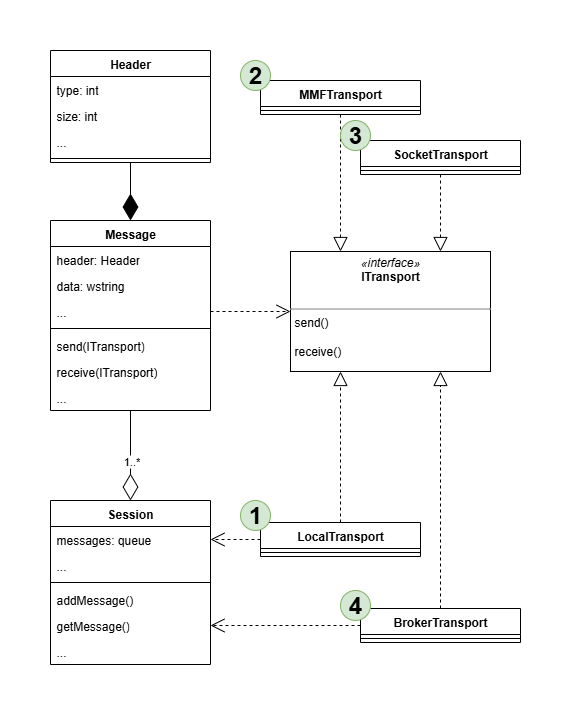

The diagram above was exported from draw.io. Its source (the exported page's mxGraphModel, read from the mxfile embedded in the PNG):
<mxGraphModel dx="993" dy="1943" grid="1" gridSize="10" guides="1" tooltips="1" connect="1" arrows="1" fold="1" page="1" pageScale="1" pageWidth="850" pageHeight="1100" math="0" shadow="0">
  <root>
    <mxCell id="0" />
    <mxCell id="1" parent="0" />
    <mxCell id="ERG0tNV3dVW3n0XuMrDS-2" value="&lt;p style=&quot;margin:0px;margin-top:4px;text-align:center;&quot;&gt;&lt;i&gt;«interface»&lt;/i&gt;&lt;br&gt;&lt;b&gt;ITransport&lt;/b&gt;&lt;/p&gt;&lt;p style=&quot;margin:0px;margin-top:4px;text-align:center;&quot;&gt;&lt;b&gt;&lt;br&gt;&lt;/b&gt;&lt;/p&gt;&lt;hr size=&quot;1&quot; style=&quot;border-style:solid;&quot;&gt;&lt;p style=&quot;margin:0px;margin-left:4px;&quot;&gt;send()&lt;br&gt;&lt;/p&gt;&lt;p style=&quot;margin:0px;margin-left:4px;&quot;&gt;&lt;br&gt;&lt;/p&gt;&lt;p style=&quot;margin:0px;margin-left:4px;&quot;&gt;receive()&lt;/p&gt;" style="verticalAlign=top;align=left;overflow=fill;html=1;whiteSpace=wrap;" vertex="1" parent="1">
      <mxGeometry x="440" y="151" width="200" height="120" as="geometry" />
    </mxCell>
    <mxCell id="ERG0tNV3dVW3n0XuMrDS-4" value="&lt;div&gt;Message&lt;/div&gt;" style="swimlane;fontStyle=1;align=center;verticalAlign=top;childLayout=stackLayout;horizontal=1;startSize=26;horizontalStack=0;resizeParent=1;resizeParentMax=0;resizeLast=0;collapsible=1;marginBottom=0;whiteSpace=wrap;html=1;" vertex="1" parent="1">
      <mxGeometry x="200" y="120" width="160" height="190" as="geometry">
        <mxRectangle x="120" y="200" width="100" height="40" as="alternateBounds" />
      </mxGeometry>
    </mxCell>
    <mxCell id="ERG0tNV3dVW3n0XuMrDS-5" value="header: Header" style="text;strokeColor=none;fillColor=none;align=left;verticalAlign=top;spacingLeft=4;spacingRight=4;overflow=hidden;rotatable=0;points=[[0,0.5],[1,0.5]];portConstraint=eastwest;whiteSpace=wrap;html=1;" vertex="1" parent="ERG0tNV3dVW3n0XuMrDS-4">
      <mxGeometry y="26" width="160" height="26" as="geometry" />
    </mxCell>
    <mxCell id="ERG0tNV3dVW3n0XuMrDS-6" value="data: wstring" style="text;strokeColor=none;fillColor=none;align=left;verticalAlign=top;spacingLeft=4;spacingRight=4;overflow=hidden;rotatable=0;points=[[0,0.5],[1,0.5]];portConstraint=eastwest;whiteSpace=wrap;html=1;" vertex="1" parent="ERG0tNV3dVW3n0XuMrDS-4">
      <mxGeometry y="52" width="160" height="26" as="geometry" />
    </mxCell>
    <mxCell id="ERG0tNV3dVW3n0XuMrDS-7" value="..." style="text;strokeColor=none;fillColor=none;align=left;verticalAlign=top;spacingLeft=4;spacingRight=4;overflow=hidden;rotatable=0;points=[[0,0.5],[1,0.5]];portConstraint=eastwest;whiteSpace=wrap;html=1;" vertex="1" parent="ERG0tNV3dVW3n0XuMrDS-4">
      <mxGeometry y="78" width="160" height="26" as="geometry" />
    </mxCell>
    <mxCell id="ERG0tNV3dVW3n0XuMrDS-8" value="" style="line;strokeWidth=1;fillColor=none;align=left;verticalAlign=middle;spacingTop=-1;spacingLeft=3;spacingRight=3;rotatable=0;labelPosition=right;points=[];portConstraint=eastwest;strokeColor=inherit;" vertex="1" parent="ERG0tNV3dVW3n0XuMrDS-4">
      <mxGeometry y="104" width="160" height="8" as="geometry" />
    </mxCell>
    <mxCell id="ERG0tNV3dVW3n0XuMrDS-9" value="send(ITransport)" style="text;strokeColor=none;fillColor=none;align=left;verticalAlign=top;spacingLeft=4;spacingRight=4;overflow=hidden;rotatable=0;points=[[0,0.5],[1,0.5]];portConstraint=eastwest;whiteSpace=wrap;html=1;" vertex="1" parent="ERG0tNV3dVW3n0XuMrDS-4">
      <mxGeometry y="112" width="160" height="26" as="geometry" />
    </mxCell>
    <mxCell id="ERG0tNV3dVW3n0XuMrDS-10" value="receive(ITransport)" style="text;strokeColor=none;fillColor=none;align=left;verticalAlign=top;spacingLeft=4;spacingRight=4;overflow=hidden;rotatable=0;points=[[0,0.5],[1,0.5]];portConstraint=eastwest;whiteSpace=wrap;html=1;" vertex="1" parent="ERG0tNV3dVW3n0XuMrDS-4">
      <mxGeometry y="138" width="160" height="26" as="geometry" />
    </mxCell>
    <mxCell id="ERG0tNV3dVW3n0XuMrDS-13" value="...&lt;div&gt;&lt;br&gt;&lt;/div&gt;" style="text;strokeColor=none;fillColor=none;align=left;verticalAlign=top;spacingLeft=4;spacingRight=4;overflow=hidden;rotatable=0;points=[[0,0.5],[1,0.5]];portConstraint=eastwest;whiteSpace=wrap;html=1;" vertex="1" parent="ERG0tNV3dVW3n0XuMrDS-4">
      <mxGeometry y="164" width="160" height="26" as="geometry" />
    </mxCell>
    <mxCell id="ERG0tNV3dVW3n0XuMrDS-14" value="&lt;div&gt;Header&lt;/div&gt;" style="swimlane;fontStyle=1;align=center;verticalAlign=top;childLayout=stackLayout;horizontal=1;startSize=26;horizontalStack=0;resizeParent=1;resizeParentMax=0;resizeLast=0;collapsible=1;marginBottom=0;whiteSpace=wrap;html=1;" vertex="1" parent="1">
      <mxGeometry x="200" y="-50" width="160" height="112" as="geometry">
        <mxRectangle x="120" y="200" width="100" height="40" as="alternateBounds" />
      </mxGeometry>
    </mxCell>
    <mxCell id="ERG0tNV3dVW3n0XuMrDS-15" value="type: int" style="text;strokeColor=none;fillColor=none;align=left;verticalAlign=top;spacingLeft=4;spacingRight=4;overflow=hidden;rotatable=0;points=[[0,0.5],[1,0.5]];portConstraint=eastwest;whiteSpace=wrap;html=1;" vertex="1" parent="ERG0tNV3dVW3n0XuMrDS-14">
      <mxGeometry y="26" width="160" height="26" as="geometry" />
    </mxCell>
    <mxCell id="ERG0tNV3dVW3n0XuMrDS-16" value="size: int" style="text;strokeColor=none;fillColor=none;align=left;verticalAlign=top;spacingLeft=4;spacingRight=4;overflow=hidden;rotatable=0;points=[[0,0.5],[1,0.5]];portConstraint=eastwest;whiteSpace=wrap;html=1;" vertex="1" parent="ERG0tNV3dVW3n0XuMrDS-14">
      <mxGeometry y="52" width="160" height="26" as="geometry" />
    </mxCell>
    <mxCell id="ERG0tNV3dVW3n0XuMrDS-17" value="..." style="text;strokeColor=none;fillColor=none;align=left;verticalAlign=top;spacingLeft=4;spacingRight=4;overflow=hidden;rotatable=0;points=[[0,0.5],[1,0.5]];portConstraint=eastwest;whiteSpace=wrap;html=1;" vertex="1" parent="ERG0tNV3dVW3n0XuMrDS-14">
      <mxGeometry y="78" width="160" height="26" as="geometry" />
    </mxCell>
    <mxCell id="ERG0tNV3dVW3n0XuMrDS-18" value="" style="line;strokeWidth=1;fillColor=none;align=left;verticalAlign=middle;spacingTop=-1;spacingLeft=3;spacingRight=3;rotatable=0;labelPosition=right;points=[];portConstraint=eastwest;strokeColor=inherit;" vertex="1" parent="ERG0tNV3dVW3n0XuMrDS-14">
      <mxGeometry y="104" width="160" height="8" as="geometry" />
    </mxCell>
    <mxCell id="ERG0tNV3dVW3n0XuMrDS-22" value="" style="endArrow=diamondThin;endFill=1;endSize=24;html=1;rounded=0;exitX=0.5;exitY=1;exitDx=0;exitDy=0;entryX=0.5;entryY=0;entryDx=0;entryDy=0;" edge="1" parent="1" source="ERG0tNV3dVW3n0XuMrDS-14" target="ERG0tNV3dVW3n0XuMrDS-4">
      <mxGeometry width="160" relative="1" as="geometry">
        <mxPoint x="380" y="80" as="sourcePoint" />
        <mxPoint x="540" y="80" as="targetPoint" />
      </mxGeometry>
    </mxCell>
    <mxCell id="ERG0tNV3dVW3n0XuMrDS-23" value="" style="endArrow=open;dashed=1;endFill=0;endSize=12;html=1;rounded=0;exitX=1;exitY=0.5;exitDx=0;exitDy=0;entryX=0;entryY=0.5;entryDx=0;entryDy=0;" edge="1" parent="1" source="ERG0tNV3dVW3n0XuMrDS-7" target="ERG0tNV3dVW3n0XuMrDS-2">
      <mxGeometry width="160" relative="1" as="geometry">
        <mxPoint x="420" y="320" as="sourcePoint" />
        <mxPoint x="580" y="320" as="targetPoint" />
      </mxGeometry>
    </mxCell>
    <mxCell id="ERG0tNV3dVW3n0XuMrDS-24" value="&lt;div&gt;Session&lt;/div&gt;" style="swimlane;fontStyle=1;align=center;verticalAlign=top;childLayout=stackLayout;horizontal=1;startSize=26;horizontalStack=0;resizeParent=1;resizeParentMax=0;resizeLast=0;collapsible=1;marginBottom=0;whiteSpace=wrap;html=1;" vertex="1" parent="1">
      <mxGeometry x="200" y="400" width="160" height="164" as="geometry">
        <mxRectangle x="120" y="200" width="100" height="40" as="alternateBounds" />
      </mxGeometry>
    </mxCell>
    <mxCell id="ERG0tNV3dVW3n0XuMrDS-25" value="messages: queue" style="text;strokeColor=none;fillColor=none;align=left;verticalAlign=top;spacingLeft=4;spacingRight=4;overflow=hidden;rotatable=0;points=[[0,0.5],[1,0.5]];portConstraint=eastwest;whiteSpace=wrap;html=1;" vertex="1" parent="ERG0tNV3dVW3n0XuMrDS-24">
      <mxGeometry y="26" width="160" height="26" as="geometry" />
    </mxCell>
    <mxCell id="ERG0tNV3dVW3n0XuMrDS-27" value="..." style="text;strokeColor=none;fillColor=none;align=left;verticalAlign=top;spacingLeft=4;spacingRight=4;overflow=hidden;rotatable=0;points=[[0,0.5],[1,0.5]];portConstraint=eastwest;whiteSpace=wrap;html=1;" vertex="1" parent="ERG0tNV3dVW3n0XuMrDS-24">
      <mxGeometry y="52" width="160" height="26" as="geometry" />
    </mxCell>
    <mxCell id="ERG0tNV3dVW3n0XuMrDS-28" value="" style="line;strokeWidth=1;fillColor=none;align=left;verticalAlign=middle;spacingTop=-1;spacingLeft=3;spacingRight=3;rotatable=0;labelPosition=right;points=[];portConstraint=eastwest;strokeColor=inherit;" vertex="1" parent="ERG0tNV3dVW3n0XuMrDS-24">
      <mxGeometry y="78" width="160" height="8" as="geometry" />
    </mxCell>
    <mxCell id="ERG0tNV3dVW3n0XuMrDS-29" value="addMessage()" style="text;strokeColor=none;fillColor=none;align=left;verticalAlign=top;spacingLeft=4;spacingRight=4;overflow=hidden;rotatable=0;points=[[0,0.5],[1,0.5]];portConstraint=eastwest;whiteSpace=wrap;html=1;" vertex="1" parent="ERG0tNV3dVW3n0XuMrDS-24">
      <mxGeometry y="86" width="160" height="26" as="geometry" />
    </mxCell>
    <mxCell id="ERG0tNV3dVW3n0XuMrDS-30" value="getMessage()" style="text;strokeColor=none;fillColor=none;align=left;verticalAlign=top;spacingLeft=4;spacingRight=4;overflow=hidden;rotatable=0;points=[[0,0.5],[1,0.5]];portConstraint=eastwest;whiteSpace=wrap;html=1;" vertex="1" parent="ERG0tNV3dVW3n0XuMrDS-24">
      <mxGeometry y="112" width="160" height="26" as="geometry" />
    </mxCell>
    <mxCell id="ERG0tNV3dVW3n0XuMrDS-31" value="...&lt;div&gt;&lt;br&gt;&lt;/div&gt;" style="text;strokeColor=none;fillColor=none;align=left;verticalAlign=top;spacingLeft=4;spacingRight=4;overflow=hidden;rotatable=0;points=[[0,0.5],[1,0.5]];portConstraint=eastwest;whiteSpace=wrap;html=1;" vertex="1" parent="ERG0tNV3dVW3n0XuMrDS-24">
      <mxGeometry y="138" width="160" height="26" as="geometry" />
    </mxCell>
    <mxCell id="ERG0tNV3dVW3n0XuMrDS-32" value="" style="endArrow=diamondThin;endFill=0;endSize=24;html=1;rounded=0;entryX=0.5;entryY=0;entryDx=0;entryDy=0;exitX=0.5;exitY=1;exitDx=0;exitDy=0;" edge="1" parent="1" source="ERG0tNV3dVW3n0XuMrDS-4" target="ERG0tNV3dVW3n0XuMrDS-24">
      <mxGeometry width="160" relative="1" as="geometry">
        <mxPoint x="280" y="330" as="sourcePoint" />
        <mxPoint x="290" y="380" as="targetPoint" />
      </mxGeometry>
    </mxCell>
    <mxCell id="ERG0tNV3dVW3n0XuMrDS-33" value="1..*" style="edgeLabel;html=1;align=center;verticalAlign=middle;resizable=0;points=[];" vertex="1" connectable="0" parent="ERG0tNV3dVW3n0XuMrDS-32">
      <mxGeometry x="0.1016" relative="1" as="geometry">
        <mxPoint as="offset" />
      </mxGeometry>
    </mxCell>
    <mxCell id="ERG0tNV3dVW3n0XuMrDS-34" value="LocalTransport" style="swimlane;fontStyle=1;align=center;verticalAlign=top;childLayout=stackLayout;horizontal=1;startSize=26;horizontalStack=0;resizeParent=1;resizeParentMax=0;resizeLast=0;collapsible=1;marginBottom=0;whiteSpace=wrap;html=1;" vertex="1" parent="1">
      <mxGeometry x="410" y="422" width="160" height="34" as="geometry" />
    </mxCell>
    <mxCell id="ERG0tNV3dVW3n0XuMrDS-35" value="" style="line;strokeWidth=1;fillColor=none;align=left;verticalAlign=middle;spacingTop=-1;spacingLeft=3;spacingRight=3;rotatable=0;labelPosition=right;points=[];portConstraint=eastwest;strokeColor=inherit;" vertex="1" parent="ERG0tNV3dVW3n0XuMrDS-34">
      <mxGeometry y="26" width="160" height="8" as="geometry" />
    </mxCell>
    <mxCell id="ERG0tNV3dVW3n0XuMrDS-36" value="MMF&lt;span style=&quot;background-color: transparent; color: light-dark(rgb(0, 0, 0), rgb(255, 255, 255));&quot;&gt;Transport&lt;/span&gt;" style="swimlane;fontStyle=1;align=center;verticalAlign=top;childLayout=stackLayout;horizontal=1;startSize=26;horizontalStack=0;resizeParent=1;resizeParentMax=0;resizeLast=0;collapsible=1;marginBottom=0;whiteSpace=wrap;html=1;" vertex="1" parent="1">
      <mxGeometry x="410" y="-20" width="160" height="34" as="geometry" />
    </mxCell>
    <mxCell id="ERG0tNV3dVW3n0XuMrDS-37" value="" style="line;strokeWidth=1;fillColor=none;align=left;verticalAlign=middle;spacingTop=-1;spacingLeft=3;spacingRight=3;rotatable=0;labelPosition=right;points=[];portConstraint=eastwest;strokeColor=inherit;" vertex="1" parent="ERG0tNV3dVW3n0XuMrDS-36">
      <mxGeometry y="26" width="160" height="8" as="geometry" />
    </mxCell>
    <mxCell id="ERG0tNV3dVW3n0XuMrDS-38" value="SocketTransport" style="swimlane;fontStyle=1;align=center;verticalAlign=top;childLayout=stackLayout;horizontal=1;startSize=26;horizontalStack=0;resizeParent=1;resizeParentMax=0;resizeLast=0;collapsible=1;marginBottom=0;whiteSpace=wrap;html=1;" vertex="1" parent="1">
      <mxGeometry x="510" y="40" width="160" height="34" as="geometry" />
    </mxCell>
    <mxCell id="ERG0tNV3dVW3n0XuMrDS-39" value="" style="line;strokeWidth=1;fillColor=none;align=left;verticalAlign=middle;spacingTop=-1;spacingLeft=3;spacingRight=3;rotatable=0;labelPosition=right;points=[];portConstraint=eastwest;strokeColor=inherit;" vertex="1" parent="ERG0tNV3dVW3n0XuMrDS-38">
      <mxGeometry y="26" width="160" height="8" as="geometry" />
    </mxCell>
    <mxCell id="ERG0tNV3dVW3n0XuMrDS-40" value="BrokerTransport" style="swimlane;fontStyle=1;align=center;verticalAlign=top;childLayout=stackLayout;horizontal=1;startSize=26;horizontalStack=0;resizeParent=1;resizeParentMax=0;resizeLast=0;collapsible=1;marginBottom=0;whiteSpace=wrap;html=1;" vertex="1" parent="1">
      <mxGeometry x="510" y="508" width="160" height="34" as="geometry" />
    </mxCell>
    <mxCell id="ERG0tNV3dVW3n0XuMrDS-41" value="" style="line;strokeWidth=1;fillColor=none;align=left;verticalAlign=middle;spacingTop=-1;spacingLeft=3;spacingRight=3;rotatable=0;labelPosition=right;points=[];portConstraint=eastwest;strokeColor=inherit;" vertex="1" parent="ERG0tNV3dVW3n0XuMrDS-40">
      <mxGeometry y="26" width="160" height="8" as="geometry" />
    </mxCell>
    <mxCell id="ERG0tNV3dVW3n0XuMrDS-44" value="" style="endArrow=block;dashed=1;endFill=0;endSize=12;html=1;rounded=0;entryX=0.25;entryY=0;entryDx=0;entryDy=0;exitX=0.5;exitY=1;exitDx=0;exitDy=0;" edge="1" parent="1" source="ERG0tNV3dVW3n0XuMrDS-36" target="ERG0tNV3dVW3n0XuMrDS-2">
      <mxGeometry width="160" relative="1" as="geometry">
        <mxPoint x="848" y="169" as="sourcePoint" />
        <mxPoint x="700" y="120" as="targetPoint" />
      </mxGeometry>
    </mxCell>
    <mxCell id="ERG0tNV3dVW3n0XuMrDS-45" value="" style="endArrow=block;dashed=1;endFill=0;endSize=12;html=1;rounded=0;exitX=0.5;exitY=0;exitDx=0;exitDy=0;entryX=0.25;entryY=1;entryDx=0;entryDy=0;" edge="1" parent="1" source="ERG0tNV3dVW3n0XuMrDS-34" target="ERG0tNV3dVW3n0XuMrDS-2">
      <mxGeometry width="160" relative="1" as="geometry">
        <mxPoint x="848" y="169" as="sourcePoint" />
        <mxPoint x="700" y="120" as="targetPoint" />
      </mxGeometry>
    </mxCell>
    <mxCell id="ERG0tNV3dVW3n0XuMrDS-46" value="" style="endArrow=block;dashed=1;endFill=0;endSize=12;html=1;rounded=0;entryX=0.75;entryY=0;entryDx=0;entryDy=0;exitX=0.5;exitY=1;exitDx=0;exitDy=0;" edge="1" parent="1" source="ERG0tNV3dVW3n0XuMrDS-38" target="ERG0tNV3dVW3n0XuMrDS-2">
      <mxGeometry width="160" relative="1" as="geometry">
        <mxPoint x="710" y="340" as="sourcePoint" />
        <mxPoint x="810" y="220" as="targetPoint" />
      </mxGeometry>
    </mxCell>
    <mxCell id="ERG0tNV3dVW3n0XuMrDS-47" value="" style="endArrow=block;dashed=1;endFill=0;endSize=12;html=1;rounded=0;exitX=0.5;exitY=0;exitDx=0;exitDy=0;entryX=0.75;entryY=1;entryDx=0;entryDy=0;" edge="1" parent="1" source="ERG0tNV3dVW3n0XuMrDS-40" target="ERG0tNV3dVW3n0XuMrDS-2">
      <mxGeometry width="160" relative="1" as="geometry">
        <mxPoint x="878" y="339" as="sourcePoint" />
        <mxPoint x="640" y="290" as="targetPoint" />
      </mxGeometry>
    </mxCell>
    <mxCell id="ERG0tNV3dVW3n0XuMrDS-49" value="" style="endArrow=open;dashed=1;endFill=0;endSize=12;html=1;rounded=0;exitX=0;exitY=0.5;exitDx=0;exitDy=0;entryX=1;entryY=0.5;entryDx=0;entryDy=0;" edge="1" parent="1" source="ERG0tNV3dVW3n0XuMrDS-34" target="ERG0tNV3dVW3n0XuMrDS-25">
      <mxGeometry width="160" relative="1" as="geometry">
        <mxPoint x="730" y="420" as="sourcePoint" />
        <mxPoint x="810" y="420" as="targetPoint" />
      </mxGeometry>
    </mxCell>
    <mxCell id="ERG0tNV3dVW3n0XuMrDS-50" value="" style="endArrow=open;dashed=1;endFill=0;endSize=12;html=1;rounded=0;exitX=0;exitY=0.5;exitDx=0;exitDy=0;entryX=1;entryY=0.5;entryDx=0;entryDy=0;" edge="1" parent="1" source="ERG0tNV3dVW3n0XuMrDS-40" target="ERG0tNV3dVW3n0XuMrDS-30">
      <mxGeometry width="160" relative="1" as="geometry">
        <mxPoint x="670" y="570" as="sourcePoint" />
        <mxPoint x="750" y="570" as="targetPoint" />
      </mxGeometry>
    </mxCell>
    <mxCell id="ERG0tNV3dVW3n0XuMrDS-53" value="&lt;font style=&quot;font-size: 24px;&quot;&gt;1&lt;/font&gt;" style="ellipse;whiteSpace=wrap;html=1;aspect=fixed;fontStyle=1;fillColor=#d5e8d4;strokeColor=#82b366;" vertex="1" parent="1">
      <mxGeometry x="390" y="400" width="30" height="30" as="geometry" />
    </mxCell>
    <mxCell id="ERG0tNV3dVW3n0XuMrDS-54" value="&lt;font style=&quot;font-size: 24px;&quot;&gt;2&lt;/font&gt;" style="ellipse;whiteSpace=wrap;html=1;aspect=fixed;fontStyle=1;fillColor=#d5e8d4;strokeColor=#82b366;" vertex="1" parent="1">
      <mxGeometry x="390" y="-40" width="30" height="30" as="geometry" />
    </mxCell>
    <mxCell id="ERG0tNV3dVW3n0XuMrDS-55" value="&lt;font style=&quot;font-size: 24px;&quot;&gt;3&lt;/font&gt;" style="ellipse;whiteSpace=wrap;html=1;aspect=fixed;fontStyle=1;fillColor=#d5e8d4;strokeColor=#82b366;" vertex="1" parent="1">
      <mxGeometry x="490" y="20" width="30" height="30" as="geometry" />
    </mxCell>
    <mxCell id="ERG0tNV3dVW3n0XuMrDS-56" value="&lt;font style=&quot;font-size: 24px;&quot;&gt;4&lt;/font&gt;" style="ellipse;whiteSpace=wrap;html=1;aspect=fixed;fontStyle=1;fillColor=#d5e8d4;strokeColor=#82b366;" vertex="1" parent="1">
      <mxGeometry x="490" y="490" width="30" height="30" as="geometry" />
    </mxCell>
  </root>
</mxGraphModel>